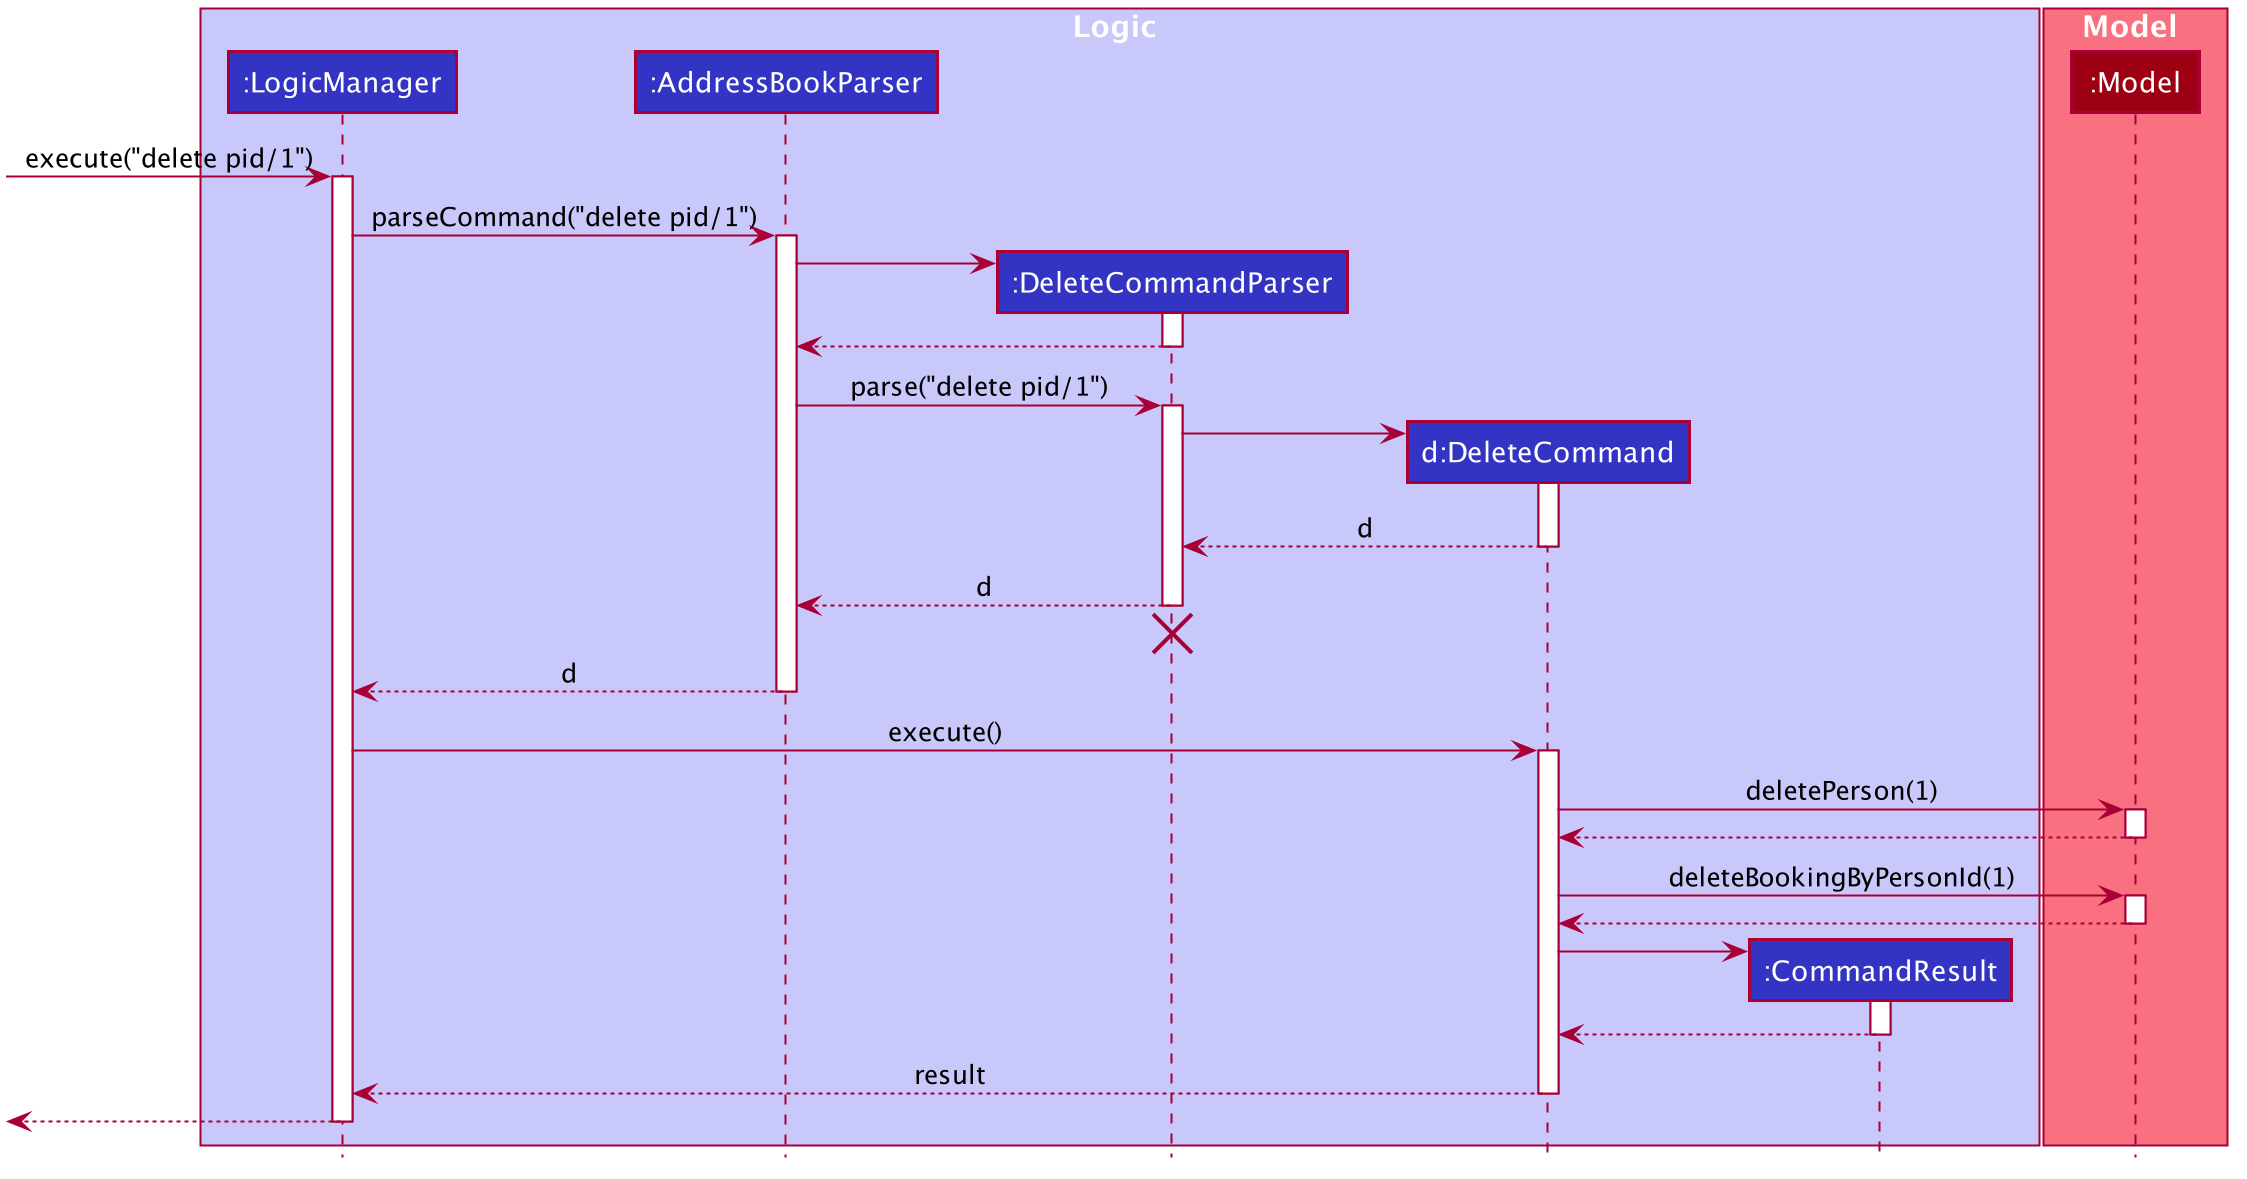

The diagram above was rendered by PlantUML. Its source (embedded in the PNG):
@startuml








skinparam BackgroundColor #FFFFFFF

skinparam Shadowing false

skinparam Class {
    FontColor #FFFFFF
    BorderThickness 1
    BorderColor #FFFFFF
    StereotypeFontColor #FFFFFF
    FontName Arial
}

skinparam Actor {
    BorderColor #000000
    Color #000000
    FontName Arial
}

skinparam Sequence {
    MessageAlign center
    BoxFontSize 15
    BoxPadding 0
    BoxFontColor #FFFFFF
    FontName Arial
}

skinparam Participant {
    FontColor #FFFFFFF
    Padding 20
}

skinparam MinClassWidth 50
skinparam ParticipantPadding 10
skinparam Shadowing false
skinparam DefaultTextAlignment center
skinparam packageStyle Rectangle

hide footbox
hide members
hide circle

box Logic #C8C8FA
participant ":LogicManager" as LogicManager #3333C4
participant ":AddressBookParser" as AddressBookParser #3333C4
participant ":DeleteCommandParser" as DeleteCommandParser #3333C4
participant "d:DeleteCommand" as DeleteCommand #3333C4
participant ":CommandResult" as CommandResult #3333C4
end box

box Model #F97181
participant ":Model" as Model #9D0012
end box

[-> LogicManager : execute("delete pid/1")
activate LogicManager

LogicManager -> AddressBookParser : parseCommand("delete pid/1")
activate AddressBookParser

create DeleteCommandParser
AddressBookParser -> DeleteCommandParser
activate DeleteCommandParser

DeleteCommandParser --> AddressBookParser
deactivate DeleteCommandParser

AddressBookParser -> DeleteCommandParser : parse("delete pid/1")
activate DeleteCommandParser

create DeleteCommand
DeleteCommandParser -> DeleteCommand
activate DeleteCommand

DeleteCommand --> DeleteCommandParser : d
deactivate DeleteCommand

DeleteCommandParser --> AddressBookParser : d
deactivate DeleteCommandParser
DeleteCommandParser -[hidden]-> AddressBookParser
destroy DeleteCommandParser

AddressBookParser --> LogicManager : d
deactivate AddressBookParser

LogicManager -> DeleteCommand : execute()
activate DeleteCommand

DeleteCommand -> Model : deletePerson(1)
activate Model

Model --> DeleteCommand
deactivate Model

DeleteCommand -> Model : deleteBookingByPersonId(1)
activate Model

Model --> DeleteCommand
deactivate Model

create CommandResult
DeleteCommand -> CommandResult
activate CommandResult

CommandResult --> DeleteCommand
deactivate CommandResult

DeleteCommand --> LogicManager : result
deactivate DeleteCommand

[<--LogicManager
deactivate LogicManager
@enduml